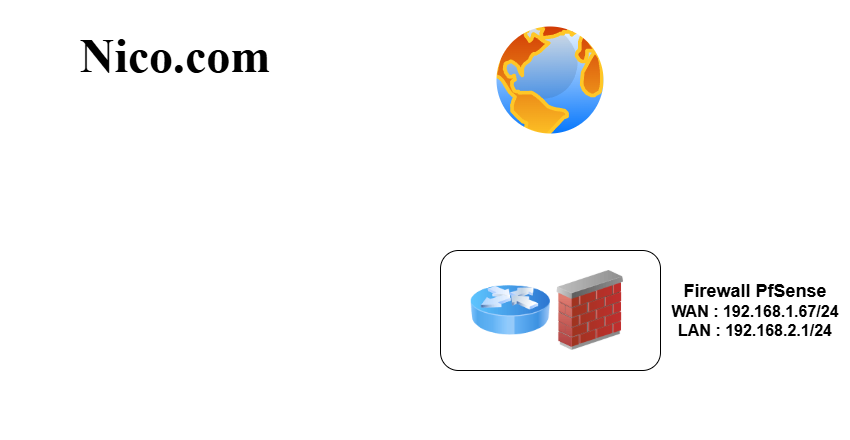

The diagram above was exported from draw.io. Its source (the exported page's mxGraphModel, read from the mxfile embedded in the PNG):
<mxGraphModel dx="2314" dy="1098" grid="1" gridSize="10" guides="1" tooltips="1" connect="1" arrows="1" fold="1" page="1" pageScale="1" pageWidth="1100" pageHeight="850" math="0" shadow="0">
  <root>
    <mxCell id="0" />
    <mxCell id="1" parent="0" />
    <mxCell id="xiZCb-3sz7oOkUoFHLf1-4" value="" style="image;aspect=fixed;perimeter=ellipsePerimeter;html=1;align=center;shadow=0;dashed=0;spacingTop=3;image=img/lib/active_directory/internet_globe.svg;" vertex="1" parent="1">
      <mxGeometry x="490" y="20" width="120" height="120" as="geometry" />
    </mxCell>
    <mxCell id="xiZCb-3sz7oOkUoFHLf1-7" value="" style="group" vertex="1" connectable="0" parent="1">
      <mxGeometry x="470" y="255" width="380" height="185" as="geometry" />
    </mxCell>
    <mxCell id="xiZCb-3sz7oOkUoFHLf1-3" value="" style="group" vertex="1" connectable="0" parent="xiZCb-3sz7oOkUoFHLf1-7">
      <mxGeometry y="15" width="160" height="170" as="geometry" />
    </mxCell>
    <mxCell id="xiZCb-3sz7oOkUoFHLf1-6" value="" style="rounded=1;whiteSpace=wrap;html=1;" vertex="1" parent="xiZCb-3sz7oOkUoFHLf1-3">
      <mxGeometry x="-30" y="-20" width="220" height="120" as="geometry" />
    </mxCell>
    <mxCell id="xiZCb-3sz7oOkUoFHLf1-1" value="" style="image;html=1;image=img/lib/clip_art/networking/Firewall_02_128x128.png" vertex="1" parent="xiZCb-3sz7oOkUoFHLf1-3">
      <mxGeometry x="80" width="80" height="80" as="geometry" />
    </mxCell>
    <mxCell id="xiZCb-3sz7oOkUoFHLf1-2" value="" style="image;html=1;image=img/lib/clip_art/networking/Router_Icon_128x128.png" vertex="1" parent="xiZCb-3sz7oOkUoFHLf1-3">
      <mxGeometry width="80" height="80" as="geometry" />
    </mxCell>
    <mxCell id="xiZCb-3sz7oOkUoFHLf1-5" value="&lt;font face=&quot;Helvetica&quot; style=&quot;font-size: 18px;&quot;&gt;&lt;b style=&quot;&quot;&gt;Firewall PfSense&lt;/b&gt;&lt;/font&gt;&lt;div&gt;&lt;font face=&quot;Helvetica&quot; size=&quot;3&quot;&gt;&lt;b&gt;WAN : 192.168.1.67/24&lt;/b&gt;&lt;/font&gt;&lt;/div&gt;&lt;div&gt;&lt;font face=&quot;Helvetica&quot; size=&quot;3&quot;&gt;&lt;b style=&quot;&quot;&gt;LAN : 192.168.2.1/24&lt;/b&gt;&lt;/font&gt;&lt;/div&gt;" style="text;html=1;align=center;verticalAlign=middle;whiteSpace=wrap;rounded=0;" vertex="1" parent="xiZCb-3sz7oOkUoFHLf1-7">
      <mxGeometry x="190" width="190" height="110" as="geometry" />
    </mxCell>
    <mxCell id="xiZCb-3sz7oOkUoFHLf1-8" value="&lt;font face=&quot;artos&quot; style=&quot;font-size: 48px;&quot;&gt;&lt;b&gt;Nico.com&lt;/b&gt;&lt;/font&gt;" style="text;html=1;align=center;verticalAlign=middle;whiteSpace=wrap;rounded=0;" vertex="1" parent="1">
      <mxGeometry width="350" height="110" as="geometry" />
    </mxCell>
  </root>
</mxGraphModel>